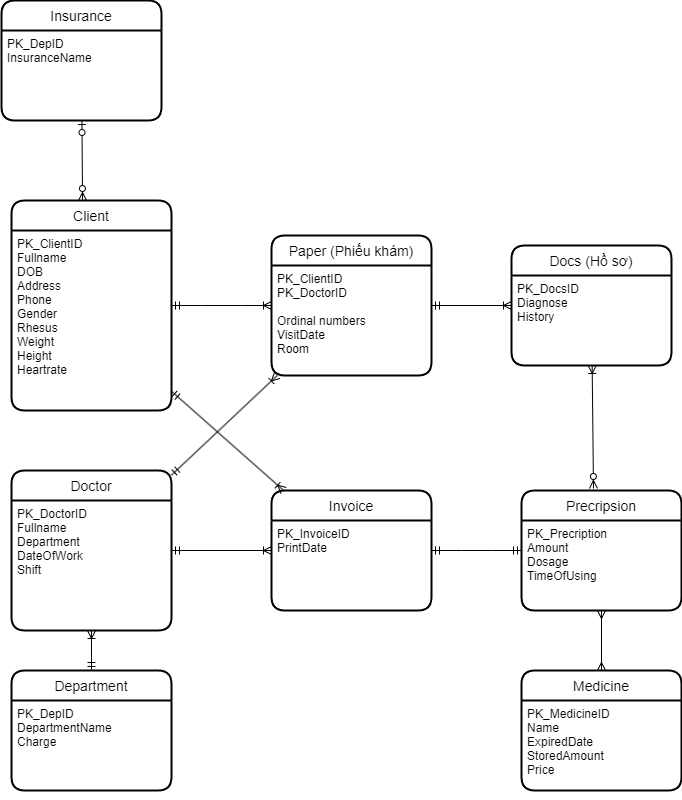

The diagram above was exported from draw.io. Its source (the exported page's mxGraphModel, read from the mxfile embedded in the PNG):
<mxGraphModel dx="925" dy="919" grid="1" gridSize="10" guides="1" tooltips="1" connect="1" arrows="1" fold="1" page="1" pageScale="1" pageWidth="827" pageHeight="1169" math="0" shadow="0">
  <root>
    <mxCell id="0" />
    <mxCell id="1" parent="0" />
    <mxCell id="-eUaqs5SWrGuDEEbhfmh-1" value="Client" style="swimlane;childLayout=stackLayout;horizontal=1;startSize=30;horizontalStack=0;rounded=1;fontSize=14;fontStyle=0;strokeWidth=2;resizeParent=0;resizeLast=1;shadow=0;dashed=0;align=center;" parent="1" vertex="1">
      <mxGeometry x="50" y="240" width="160" height="210" as="geometry" />
    </mxCell>
    <mxCell id="-eUaqs5SWrGuDEEbhfmh-2" value="PK_ClientID&#10;Fullname&#10;DOB&#10;Address&#10;Phone&#10;Gender&#10;Rhesus&#10;Weight&#10;Height&#10;Heartrate" style="align=left;strokeColor=none;fillColor=none;spacingLeft=4;fontSize=12;verticalAlign=top;resizable=0;rotatable=0;part=1;" parent="-eUaqs5SWrGuDEEbhfmh-1" vertex="1">
      <mxGeometry y="30" width="160" height="180" as="geometry" />
    </mxCell>
    <mxCell id="-eUaqs5SWrGuDEEbhfmh-3" value="Doctor" style="swimlane;childLayout=stackLayout;horizontal=1;startSize=30;horizontalStack=0;rounded=1;fontSize=14;fontStyle=0;strokeWidth=2;resizeParent=0;resizeLast=1;shadow=0;dashed=0;align=center;" parent="1" vertex="1">
      <mxGeometry x="50" y="510" width="160" height="160" as="geometry" />
    </mxCell>
    <mxCell id="-eUaqs5SWrGuDEEbhfmh-4" value="PK_DoctorID&#10;Fullname&#10;Department&#10;DateOfWork&#10;Shift&#10;" style="align=left;strokeColor=none;fillColor=none;spacingLeft=4;fontSize=12;verticalAlign=top;resizable=0;rotatable=0;part=1;" parent="-eUaqs5SWrGuDEEbhfmh-3" vertex="1">
      <mxGeometry y="30" width="160" height="130" as="geometry" />
    </mxCell>
    <mxCell id="Qg_WqOKRml1s7KKjID7x-7" value="Invoice" style="swimlane;childLayout=stackLayout;horizontal=1;startSize=30;horizontalStack=0;rounded=1;fontSize=14;fontStyle=0;strokeWidth=2;resizeParent=0;resizeLast=1;shadow=0;dashed=0;align=center;" parent="1" vertex="1">
      <mxGeometry x="310" y="530" width="160" height="120" as="geometry" />
    </mxCell>
    <mxCell id="Qg_WqOKRml1s7KKjID7x-8" value="PK_InvoiceID&#10;PrintDate&#10;" style="align=left;strokeColor=none;fillColor=none;spacingLeft=4;fontSize=12;verticalAlign=top;resizable=0;rotatable=0;part=1;" parent="Qg_WqOKRml1s7KKjID7x-7" vertex="1">
      <mxGeometry y="30" width="160" height="90" as="geometry" />
    </mxCell>
    <mxCell id="18ApwoyBp0iOKN5m8-Nn-15" style="edgeStyle=none;rounded=0;orthogonalLoop=1;jettySize=auto;html=1;exitX=0.5;exitY=0;exitDx=0;exitDy=0;" edge="1" parent="Qg_WqOKRml1s7KKjID7x-7" source="Qg_WqOKRml1s7KKjID7x-8" target="Qg_WqOKRml1s7KKjID7x-8">
      <mxGeometry relative="1" as="geometry" />
    </mxCell>
    <mxCell id="Qg_WqOKRml1s7KKjID7x-13" value="Paper (Phiếu khám)" style="swimlane;childLayout=stackLayout;horizontal=1;startSize=30;horizontalStack=0;rounded=1;fontSize=14;fontStyle=0;strokeWidth=2;resizeParent=0;resizeLast=1;shadow=0;dashed=0;align=center;" parent="1" vertex="1">
      <mxGeometry x="310" y="275" width="160" height="140" as="geometry" />
    </mxCell>
    <mxCell id="Qg_WqOKRml1s7KKjID7x-14" value="PK_ClientID&#10;PK_DoctorID&#10;&#10;Ordinal numbers&#10;VisitDate&#10;Room&#10;" style="align=left;strokeColor=none;fillColor=none;spacingLeft=4;fontSize=12;verticalAlign=top;resizable=0;rotatable=0;part=1;fontStyle=0" parent="Qg_WqOKRml1s7KKjID7x-13" vertex="1">
      <mxGeometry y="30" width="160" height="110" as="geometry" />
    </mxCell>
    <mxCell id="sl24RI01OY7-Xdxaer8_-6" value="Medicine" style="swimlane;childLayout=stackLayout;horizontal=1;startSize=30;horizontalStack=0;rounded=1;fontSize=14;fontStyle=0;strokeWidth=2;resizeParent=0;resizeLast=1;shadow=0;dashed=0;align=center;" parent="1" vertex="1">
      <mxGeometry x="560" y="710" width="160" height="120" as="geometry" />
    </mxCell>
    <mxCell id="gi3Y9PJPRNdVs_jusFNK-2" style="edgeStyle=none;rounded=0;orthogonalLoop=1;jettySize=auto;html=1;endArrow=ERmany;endFill=0;" parent="sl24RI01OY7-Xdxaer8_-6" source="sl24RI01OY7-Xdxaer8_-7" target="sl24RI01OY7-Xdxaer8_-6" edge="1">
      <mxGeometry relative="1" as="geometry" />
    </mxCell>
    <mxCell id="sl24RI01OY7-Xdxaer8_-7" value="PK_MedicineID&#10;Name&#10;ExpiredDate&#10;StoredAmount&#10;Price" style="align=left;strokeColor=none;fillColor=none;spacingLeft=4;fontSize=12;verticalAlign=top;resizable=0;rotatable=0;part=1;" parent="sl24RI01OY7-Xdxaer8_-6" vertex="1">
      <mxGeometry y="30" width="160" height="90" as="geometry" />
    </mxCell>
    <mxCell id="SARW9upnwyo6LNtgz04s-1" value="Insurance" style="swimlane;childLayout=stackLayout;horizontal=1;startSize=30;horizontalStack=0;rounded=1;fontSize=14;fontStyle=0;strokeWidth=2;resizeParent=0;resizeLast=1;shadow=0;dashed=0;align=center;" parent="1" vertex="1">
      <mxGeometry x="40" y="40" width="160" height="120" as="geometry" />
    </mxCell>
    <mxCell id="SARW9upnwyo6LNtgz04s-2" value="PK_DepID&#10;InsuranceName" style="align=left;strokeColor=none;fillColor=none;spacingLeft=4;fontSize=12;verticalAlign=top;resizable=0;rotatable=0;part=1;" parent="SARW9upnwyo6LNtgz04s-1" vertex="1">
      <mxGeometry y="30" width="160" height="90" as="geometry" />
    </mxCell>
    <mxCell id="SARW9upnwyo6LNtgz04s-5" style="edgeStyle=none;rounded=0;orthogonalLoop=1;jettySize=auto;html=1;exitX=1;exitY=0;exitDx=0;exitDy=0;endArrow=ERmandOne;endFill=0;" parent="1" edge="1">
      <mxGeometry relative="1" as="geometry">
        <mxPoint x="140" y="215" as="sourcePoint" />
        <mxPoint x="140" y="215" as="targetPoint" />
      </mxGeometry>
    </mxCell>
    <mxCell id="SARW9upnwyo6LNtgz04s-16" value="Department" style="swimlane;childLayout=stackLayout;horizontal=1;startSize=30;horizontalStack=0;rounded=1;fontSize=14;fontStyle=0;strokeWidth=2;resizeParent=0;resizeLast=1;shadow=0;dashed=0;align=center;" parent="1" vertex="1">
      <mxGeometry x="50" y="710" width="160" height="120" as="geometry" />
    </mxCell>
    <mxCell id="SARW9upnwyo6LNtgz04s-17" value="PK_DepID&#10;DepartmentName&#10;Charge" style="align=left;strokeColor=none;fillColor=none;spacingLeft=4;fontSize=12;verticalAlign=top;resizable=0;rotatable=0;part=1;" parent="SARW9upnwyo6LNtgz04s-16" vertex="1">
      <mxGeometry y="30" width="160" height="90" as="geometry" />
    </mxCell>
    <mxCell id="18ApwoyBp0iOKN5m8-Nn-1" value="" style="fontSize=12;html=1;endArrow=ERzeroToMany;startArrow=ERzeroToOne;rounded=0;entryX=0.444;entryY=0;entryDx=0;entryDy=0;entryPerimeter=0;" edge="1" parent="1" source="SARW9upnwyo6LNtgz04s-1" target="-eUaqs5SWrGuDEEbhfmh-1">
      <mxGeometry width="100" height="100" relative="1" as="geometry">
        <mxPoint x="630" y="340" as="sourcePoint" />
        <mxPoint x="260" y="200" as="targetPoint" />
      </mxGeometry>
    </mxCell>
    <mxCell id="18ApwoyBp0iOKN5m8-Nn-2" value="" style="edgeStyle=entityRelationEdgeStyle;fontSize=12;html=1;endArrow=ERoneToMany;startArrow=ERmandOne;rounded=0;" edge="1" parent="1" source="-eUaqs5SWrGuDEEbhfmh-1" target="Qg_WqOKRml1s7KKjID7x-13">
      <mxGeometry width="100" height="100" relative="1" as="geometry">
        <mxPoint x="630" y="440" as="sourcePoint" />
        <mxPoint x="730" y="340" as="targetPoint" />
      </mxGeometry>
    </mxCell>
    <mxCell id="18ApwoyBp0iOKN5m8-Nn-4" value="" style="fontSize=12;html=1;endArrow=ERoneToMany;startArrow=ERmandOne;rounded=0;" edge="1" parent="1" source="SARW9upnwyo6LNtgz04s-16" target="-eUaqs5SWrGuDEEbhfmh-3">
      <mxGeometry width="100" height="100" relative="1" as="geometry">
        <mxPoint x="690" y="240" as="sourcePoint" />
        <mxPoint x="790" y="240" as="targetPoint" />
      </mxGeometry>
    </mxCell>
    <mxCell id="18ApwoyBp0iOKN5m8-Nn-5" value="" style="fontSize=12;html=1;endArrow=ERoneToMany;startArrow=ERmandOne;rounded=0;" edge="1" parent="1" source="-eUaqs5SWrGuDEEbhfmh-3" target="Qg_WqOKRml1s7KKjID7x-13">
      <mxGeometry width="100" height="100" relative="1" as="geometry">
        <mxPoint x="260" y="470" as="sourcePoint" />
        <mxPoint x="360" y="470" as="targetPoint" />
      </mxGeometry>
    </mxCell>
    <mxCell id="18ApwoyBp0iOKN5m8-Nn-6" value="Precripsion" style="swimlane;childLayout=stackLayout;horizontal=1;startSize=30;horizontalStack=0;rounded=1;fontSize=14;fontStyle=0;strokeWidth=2;resizeParent=0;resizeLast=1;shadow=0;dashed=0;align=center;" vertex="1" parent="1">
      <mxGeometry x="560" y="530" width="160" height="120" as="geometry" />
    </mxCell>
    <mxCell id="18ApwoyBp0iOKN5m8-Nn-7" value="PK_Precription&#10;Amount&#10;Dosage&#10;TimeOfUsing" style="align=left;strokeColor=none;fillColor=none;spacingLeft=4;fontSize=12;verticalAlign=top;resizable=0;rotatable=0;part=1;" vertex="1" parent="18ApwoyBp0iOKN5m8-Nn-6">
      <mxGeometry y="30" width="160" height="90" as="geometry" />
    </mxCell>
    <mxCell id="18ApwoyBp0iOKN5m8-Nn-9" value="Docs (Hồ sơ)" style="swimlane;childLayout=stackLayout;horizontal=1;startSize=30;horizontalStack=0;rounded=1;fontSize=14;fontStyle=0;strokeWidth=2;resizeParent=0;resizeLast=1;shadow=0;dashed=0;align=center;" vertex="1" parent="1">
      <mxGeometry x="550" y="285" width="160" height="120" as="geometry" />
    </mxCell>
    <mxCell id="18ApwoyBp0iOKN5m8-Nn-10" value="PK_DocsID&#10;Diagnose&#10;History" style="align=left;strokeColor=none;fillColor=none;spacingLeft=4;fontSize=12;verticalAlign=top;resizable=0;rotatable=0;part=1;" vertex="1" parent="18ApwoyBp0iOKN5m8-Nn-9">
      <mxGeometry y="30" width="160" height="90" as="geometry" />
    </mxCell>
    <mxCell id="18ApwoyBp0iOKN5m8-Nn-11" value="" style="fontSize=12;html=1;endArrow=ERoneToMany;startArrow=ERmandOne;rounded=0;" edge="1" parent="1" source="Qg_WqOKRml1s7KKjID7x-13" target="18ApwoyBp0iOKN5m8-Nn-9">
      <mxGeometry width="100" height="100" relative="1" as="geometry">
        <mxPoint x="290" y="630" as="sourcePoint" />
        <mxPoint x="390" y="530" as="targetPoint" />
      </mxGeometry>
    </mxCell>
    <mxCell id="18ApwoyBp0iOKN5m8-Nn-13" value="" style="fontSize=12;html=1;endArrow=ERoneToMany;startArrow=ERzeroToMany;rounded=0;exitX=0.45;exitY=-0.017;exitDx=0;exitDy=0;exitPerimeter=0;" edge="1" parent="1" source="18ApwoyBp0iOKN5m8-Nn-6" target="18ApwoyBp0iOKN5m8-Nn-9">
      <mxGeometry width="100" height="100" relative="1" as="geometry">
        <mxPoint x="380" y="650" as="sourcePoint" />
        <mxPoint x="590" y="590" as="targetPoint" />
      </mxGeometry>
    </mxCell>
    <mxCell id="18ApwoyBp0iOKN5m8-Nn-17" value="" style="fontSize=12;html=1;endArrow=ERmany;startArrow=ERmany;rounded=0;entryX=0.5;entryY=0;entryDx=0;entryDy=0;" edge="1" parent="1" source="18ApwoyBp0iOKN5m8-Nn-6" target="sl24RI01OY7-Xdxaer8_-6">
      <mxGeometry width="100" height="100" relative="1" as="geometry">
        <mxPoint x="420" y="530" as="sourcePoint" />
        <mxPoint x="520" y="430" as="targetPoint" />
      </mxGeometry>
    </mxCell>
    <mxCell id="18ApwoyBp0iOKN5m8-Nn-20" value="" style="fontSize=12;html=1;endArrow=ERoneToMany;startArrow=ERmandOne;rounded=0;" edge="1" parent="1" source="-eUaqs5SWrGuDEEbhfmh-3" target="Qg_WqOKRml1s7KKjID7x-7">
      <mxGeometry width="100" height="100" relative="1" as="geometry">
        <mxPoint x="570" y="600" as="sourcePoint" />
        <mxPoint x="480" y="600" as="targetPoint" />
      </mxGeometry>
    </mxCell>
    <mxCell id="18ApwoyBp0iOKN5m8-Nn-21" value="" style="fontSize=12;html=1;endArrow=ERoneToMany;startArrow=ERmandOne;rounded=0;" edge="1" parent="1" source="-eUaqs5SWrGuDEEbhfmh-2" target="Qg_WqOKRml1s7KKjID7x-7">
      <mxGeometry width="100" height="100" relative="1" as="geometry">
        <mxPoint x="220" y="600" as="sourcePoint" />
        <mxPoint x="320" y="600" as="targetPoint" />
      </mxGeometry>
    </mxCell>
    <mxCell id="18ApwoyBp0iOKN5m8-Nn-22" value="" style="edgeStyle=entityRelationEdgeStyle;fontSize=12;html=1;endArrow=ERmandOne;startArrow=ERmandOne;rounded=0;" edge="1" parent="1" source="Qg_WqOKRml1s7KKjID7x-7" target="18ApwoyBp0iOKN5m8-Nn-6">
      <mxGeometry width="100" height="100" relative="1" as="geometry">
        <mxPoint x="350" y="520" as="sourcePoint" />
        <mxPoint x="450" y="420" as="targetPoint" />
      </mxGeometry>
    </mxCell>
  </root>
</mxGraphModel>